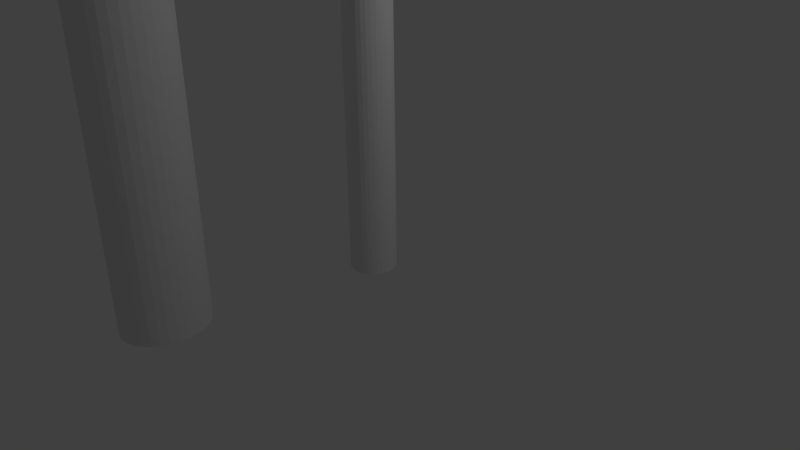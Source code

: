 # Source: smoke_stack_lab_.blend  (saved by Blender 2.76.0; exported with 4.5.12 LTS)
import bpy
from mathutils import Matrix  # noqa: F401  (used for matrix-valued properties, if any)

bpy.ops.wm.read_factory_settings(use_empty=True)
scene = bpy.context.scene
scene.name = 'Scene'

# ---- collections
col_collection_1 = bpy.data.collections.new('Collection 1'); scene.collection.children.link(col_collection_1)

# ---- materials (node trees are filled in below, after node groups)
mat_material_001 = bpy.data.materials.new('Material.001')
mat_material_001.alpha_threshold = 0.0
mat_material_001.use_transparent_shadow = False
mat_material_001.roughness = 0.5

# ---- material node trees

# ---- world
world_world = bpy.data.worlds.new('World'); scene.world = world_world
world_world.color = (0.05088, 0.05088, 0.05088)
world_world.use_sun_shadow = False
world_world.sun_shadow_jitter_overblur = 0.0
world_world.cycles.sampling_method = 'MANUAL'
world_world.cycles.sample_map_resolution = 256

# ---- cameras
cam_camera = bpy.data.cameras.new('Camera')
cam_camera.clip_end = 100.0
cam_camera.lens = 35.0
cam_camera.sensor_width = 32.0
cam_camera.sensor_height = 18.0
cam_camera.ortho_scale = 7.314
cam_camera.dof.focus_distance = 0.0
cam_camera.dof.aperture_fstop = 128.0

# ---- lights
light_lamp = bpy.data.lights.new('Lamp', 'POINT')
light_lamp.transmission_factor = 0.0
light_lamp.cutoff_distance = 30.0
light_lamp.energy = 100.0
light_lamp.shadow_buffer_clip_start = 1.001
light_lamp.shadow_soft_size = 0.1
light_lamp.shadow_maximum_resolution = 0.006
light_lamp.use_absolute_resolution = True
light_lamp.cycles.use_multiple_importance_sampling = False

# ---- meshes
me_cylinder = bpy.data.meshes.new('Cylinder')
me_cylinder.from_pydata([(-3.764, -6.149, -1.086), (-3.764, -6.149, 2.321), (-3.432, -6.187, -1.086), (-3.432, -6.187, 2.321), (-3.112, -6.298, -1.086), (-3.112, -6.298, 2.321), (-2.818, -6.478, -1.086), (-2.818, -6.478, 2.321), (-2.559, -6.721, -1.086), (-2.559, -6.721, 2.321), (-2.347, -7.016, -1.086), (-2.347, -7.016, 2.321), (-2.19, -7.353, -1.086), (-2.19, -7.353, 2.321), (-2.093, -7.719, -1.086), (-2.093, -7.719, 2.321), (-2.06, -8.1, -1.086), (-2.06, -8.1, 2.321), (-2.093, -8.48, -1.086), (-2.093, -8.48, 2.321), (-2.19, -8.846, -1.086), (-2.19, -8.846, 2.321), (-2.347, -9.183, -1.086), (-2.347, -9.183, 2.321), (-2.559, -9.479, -1.086), (-2.559, -9.479, 2.321), (-2.818, -9.721, -1.086), (-2.818, -9.721, 2.321), (-3.112, -9.902, -1.086), (-3.112, -9.902, 2.321), (-3.432, -10.01, -1.086), (-3.432, -10.01, 2.321), (-3.764, -10.05, -1.086), (-3.764, -10.05, 2.321), (-4.097, -10.01, -1.086), (-4.097, -10.01, 2.321), (-4.416, -9.902, -1.086), (-4.416, -9.902, 2.321), (-4.711, -9.721, -1.086), (-4.711, -9.721, 2.321), (-4.969, -9.479, -1.086), (-4.969, -9.479, 2.321), (-5.181, -9.183, -1.086), (-5.181, -9.183, 2.321), (-5.338, -8.846, -1.086), (-5.338, -8.846, 2.321), (-5.435, -8.48, -1.086), (-5.435, -8.48, 2.321), (-5.468, -8.1, -1.086), (-5.468, -8.1, 2.321), (-5.435, -7.719, -1.086), (-5.435, -7.719, 2.321), (-5.338, -7.353, -1.086), (-5.338, -7.353, 2.321), (-5.181, -7.016, -1.086), (-5.181, -7.016, 2.321), (-4.969, -6.721, -1.086), (-4.969, -6.721, 2.321), (-4.711, -6.478, -1.086), (-4.711, -6.478, 2.321), (-4.416, -6.298, -1.086), (-4.416, -6.298, 2.321), (-4.097, -6.187, -1.086), (-4.097, -6.187, 2.321), (0.0, 1.0, -1.0), (0.0, 1.0, 1.0), (0.1951, 0.9808, -1.0), (0.1951, 0.9808, 1.0), (0.3827, 0.9239, -1.0), (0.3827, 0.9239, 1.0), (0.5556, 0.8315, -1.0), (0.5556, 0.8315, 1.0), (0.7071, 0.7071, -1.0), (0.7071, 0.7071, 1.0), (0.8315, 0.5556, -1.0), (0.8315, 0.5556, 1.0), (0.9239, 0.3827, -1.0), (0.9239, 0.3827, 1.0), (0.9808, 0.1951, -1.0), (0.9808, 0.1951, 1.0), (1.0, 7.55e-08, -1.0), (1.0, 7.55e-08, 1.0), (0.9808, -0.1951, -1.0), (0.9808, -0.1951, 1.0), (0.9239, -0.3827, -1.0), (0.9239, -0.3827, 1.0), (0.8315, -0.5556, -1.0), (0.8315, -0.5556, 1.0), (0.7071, -0.7071, -1.0), (0.7071, -0.7071, 1.0), (0.5556, -0.8315, -1.0), (0.5556, -0.8315, 1.0), (0.3827, -0.9239, -1.0), (0.3827, -0.9239, 1.0), (0.1951, -0.9808, -1.0), (0.1951, -0.9808, 1.0), (-3.258e-07, -1.0, -1.0), (-3.258e-07, -1.0, 1.0), (-0.1951, -0.9808, -1.0), (-0.1951, -0.9808, 1.0), (-0.3827, -0.9239, -1.0), (-0.3827, -0.9239, 1.0), (-0.5556, -0.8315, -1.0), (-0.5556, -0.8315, 1.0), (-0.7071, -0.7071, -1.0), (-0.7071, -0.7071, 1.0), (-0.8315, -0.5556, -1.0), (-0.8315, -0.5556, 1.0), (-0.9239, -0.3827, -1.0), (-0.9239, -0.3827, 1.0), (-0.9808, -0.1951, -1.0), (-0.9808, -0.1951, 1.0), (-1.0, 9.656e-07, -1.0), (-1.0, 9.656e-07, 1.0), (-0.9808, 0.1951, -1.0), (-0.9808, 0.1951, 1.0), (-0.9239, 0.3827, -1.0), (-0.9239, 0.3827, 1.0), (-0.8315, 0.5556, -1.0), (-0.8315, 0.5556, 1.0), (-0.7071, 0.7071, -1.0), (-0.7071, 0.7071, 1.0), (-0.5556, 0.8315, -1.0), (-0.5556, 0.8315, 1.0), (-0.3827, 0.9239, -1.0), (-0.3827, 0.9239, 1.0), (-0.1951, 0.9808, -1.0), (-0.1951, 0.9808, 1.0)], [], [(0, 1, 3, 2), (2, 3, 5, 4), (4, 5, 7, 6), (6, 7, 9, 8), (8, 9, 11, 10), (10, 11, 13, 12), (12, 13, 15, 14), (14, 15, 17, 16), (16, 17, 19, 18), (18, 19, 21, 20), (20, 21, 23, 22), (22, 23, 25, 24), (24, 25, 27, 26), (26, 27, 29, 28), (28, 29, 31, 30), (30, 31, 33, 32), (32, 33, 35, 34), (34, 35, 37, 36), (36, 37, 39, 38), (38, 39, 41, 40), (40, 41, 43, 42), (42, 43, 45, 44), (44, 45, 47, 46), (46, 47, 49, 48), (48, 49, 51, 50), (50, 51, 53, 52), (52, 53, 55, 54), (54, 55, 57, 56), (56, 57, 59, 58), (58, 59, 61, 60), (3, 1, 63, 61, 59, 57, 55, 53, 51, 49, 47, 45, 43, 41, 39, 37, 35, 33, 31, 29, 27, 25, 23, 21, 19, 17, 15, 13, 11, 9, 7, 5), (62, 63, 1, 0), (60, 61, 63, 62), (0, 2, 4, 6, 8, 10, 12, 14, 16, 18, 20, 22, 24, 26, 28, 30, 32, 34, 36, 38, 40, 42, 44, 46, 48, 50, 52, 54, 56, 58, 60, 62), (64, 65, 67, 66), (66, 67, 69, 68), (68, 69, 71, 70), (70, 71, 73, 72), (72, 73, 75, 74), (74, 75, 77, 76), (76, 77, 79, 78), (78, 79, 81, 80), (80, 81, 83, 82), (82, 83, 85, 84), (84, 85, 87, 86), (86, 87, 89, 88), (88, 89, 91, 90), (90, 91, 93, 92), (92, 93, 95, 94), (94, 95, 97, 96), (96, 97, 99, 98), (98, 99, 101, 100), (100, 101, 103, 102), (102, 103, 105, 104), (104, 105, 107, 106), (106, 107, 109, 108), (108, 109, 111, 110), (110, 111, 113, 112), (112, 113, 115, 114), (114, 115, 117, 116), (116, 117, 119, 118), (118, 119, 121, 120), (120, 121, 123, 122), (122, 123, 125, 124), (67, 65, 127, 125, 123, 121, 119, 117, 115, 113, 111, 109, 107, 105, 103, 101, 99, 97, 95, 93, 91, 89, 87, 85, 83, 81, 79, 77, 75, 73, 71, 69), (126, 127, 65, 64), (124, 125, 127, 126), (64, 66, 68, 70, 72, 74, 76, 78, 80, 82, 84, 86, 88, 90, 92, 94, 96, 98, 100, 102, 104, 106, 108, 110, 112, 114, 116, 118, 120, 122, 124, 126)])
_uv = me_cylinder.uv_layers.new(name='UVMap')
_uv.uv.foreach_set('vector', [0.5898, 0.5388, 0.2299, 0.5388, 0.2299, 0.5739, 0.5898, 0.5739, 0.5898, 0.5739, 0.2299, 0.5739, 0.2299, 0.6076, 0.5898, 0.6076, 0.5898, 0.6076, 0.2299, 0.6076, 0.2299, 0.6387, 0.5898, 0.6387, 0.9429, 0.3603, 0.9429, 0.0003277, 0.9156, 0.0003277, 0.9156, 0.3603, 0.8747, 0.7714, 0.8747, 0.4115, 0.9059, 0.4115, 0.9059, 0.7714, 0.0003277, 0.7714, 0.0003278, 0.4115, 0.03595, 0.4115, 0.03594, 0.7714, 0.03594, 0.7714, 0.03595, 0.4115, 0.07459, 0.4115, 0.07459, 0.7714, 0.07459, 0.7714, 0.07459, 0.4115, 0.1148, 0.4115, 0.1148, 0.7714, 0.1148, 0.7714, 0.1148, 0.4115, 0.155, 0.4115, 0.155, 0.7714, 0.155, 0.7714, 0.155, 0.4115, 0.1936, 0.4115, 0.1936, 0.7714, 0.1936, 0.7714, 0.1936, 0.4115, 0.2292, 0.4115, 0.2292, 0.7714, 0.9066, 0.7714, 0.9066, 0.4115, 0.9378, 0.4115, 0.9378, 0.7714, 0.8157, 0.7714, 0.8157, 0.4115, 0.8429, 0.4115, 0.8429, 0.7714, 0.8429, 0.7714, 0.8429, 0.4115, 0.874, 0.4115, 0.874, 0.7714, 0.7189, 0.3603, 0.7189, 0.0003277, 0.7526, 0.0003277, 0.7526, 0.3603, 0.7526, 0.3603, 0.7526, 0.0003277, 0.7877, 0.0003277, 0.7877, 0.3603, 0.7877, 0.3603, 0.7877, 0.0003277, 0.8228, 0.0003277, 0.8228, 0.3603, 0.8228, 0.3603, 0.8228, 0.0003277, 0.8566, 0.0003277, 0.8566, 0.3603, 0.8566, 0.3603, 0.8566, 0.0003277, 0.8877, 0.0003277, 0.8877, 0.3603, 0.8877, 0.3603, 0.8877, 0.0003277, 0.915, 0.0003277, 0.915, 0.3603, 0.9504, 0.9221, 0.5905, 0.9221, 0.5905, 0.9533, 0.9504, 0.9533, 0.9504, 0.9533, 0.5905, 0.9533, 0.5905, 0.989, 0.9504, 0.989, 0.815, 0.7714, 0.815, 0.4115, 0.7764, 0.4115, 0.7764, 0.7714, 0.7764, 0.7714, 0.7764, 0.4115, 0.7362, 0.4115, 0.7362, 0.7714, 0.7362, 0.7714, 0.7362, 0.4115, 0.696, 0.4115, 0.696, 0.7714, 0.696, 0.7714, 0.696, 0.4115, 0.6573, 0.4115, 0.6573, 0.7714, 0.6573, 0.7714, 0.6573, 0.4115, 0.6217, 0.4115, 0.6217, 0.7714, 0.6217, 0.7714, 0.6217, 0.4115, 0.5905, 0.4115, 0.5905, 0.7714, 0.5898, 0.4115, 0.2299, 0.4115, 0.2299, 0.4388, 0.5898, 0.4388, 0.5898, 0.4388, 0.2299, 0.4388, 0.2299, 0.4699, 0.5898, 0.4699, 0.5212, 0.001262, 0.5566, 0.0003277, 0.5912, 0.007281, 0.6238, 0.02186, 0.6532, 0.04349, 0.6782, 0.07135, 0.6978, 0.1044, 0.7113, 0.1413, 0.7182, 0.1807, 0.7182, 0.221, 0.7113, 0.2608, 0.6978, 0.2984, 0.6782, 0.3324, 0.6532, 0.3616, 0.6238, 0.3848, 0.5912, 0.4011, 0.5566, 0.4099, 0.5212, 0.4108, 0.4866, 0.4039, 0.454, 0.3893, 0.4246, 0.3677, 0.3996, 0.3398, 0.38, 0.3068, 0.3665, 0.2699, 0.3596, 0.2305, 0.3596, 0.1902, 0.3665, 0.1504, 0.38, 0.1128, 0.3996, 0.07872, 0.4246, 0.04954, 0.454, 0.02635, 0.4866, 0.01005, 0.5898, 0.5036, 0.2299, 0.5036, 0.2299, 0.5388, 0.5898, 0.5388, 0.5898, 0.4699, 0.2299, 0.4699, 0.2299, 0.5036, 0.5898, 0.5036, 0.1973, 0.0003277, 0.162, 0.001262, 0.1273, 0.01005, 0.0947, 0.02635, 0.06533, 0.04954, 0.04036, 0.07872, 0.02073, 0.1128, 0.007218, 0.1504, 0.0003278, 0.1902, 0.0003277, 0.2305, 0.007218, 0.2699, 0.02073, 0.3068, 0.04036, 0.3398, 0.06533, 0.3677, 0.0947, 0.3893, 0.1273, 0.4039, 0.162, 0.4108, 0.1973, 0.4099, 0.2319, 0.4011, 0.2646, 0.3848, 0.2939, 0.3616, 0.3189, 0.3324, 0.3385, 0.2984, 0.352, 0.2608, 0.3589, 0.221, 0.3589, 0.1807, 0.352, 0.1413, 0.3385, 0.1044, 0.3189, 0.07135, 0.2939, 0.04349, 0.2646, 0.02186, 0.2319, 0.007281, 0.4412, 0.925, 0.2299, 0.925, 0.2299, 0.9456, 0.4412, 0.9456, 0.4412, 0.9456, 0.2299, 0.9456, 0.2299, 0.9654, 0.4412, 0.9654, 0.4412, 0.9654, 0.2299, 0.9654, 0.2299, 0.9837, 0.4412, 0.9837, 0.4412, 0.9837, 0.2299, 0.9837, 0.2299, 0.9997, 0.4412, 0.9997, 0.4412, 0.9997, 0.2299, 0.9997, 0.2299, 0.9837, 0.4412, 0.9837, 0.4412, 0.9837, 0.2299, 0.9837, 0.2299, 0.9654, 0.4412, 0.9654, 0.4412, 0.9654, 0.2299, 0.9654, 0.2299, 0.9456, 0.4412, 0.9456, 0.4412, 0.9456, 0.2299, 0.9456, 0.2299, 0.925, 0.4412, 0.925, 0.4412, 0.925, 0.2299, 0.925, 0.2299, 0.9044, 0.4412, 0.9044, 0.4412, 0.9044, 0.2299, 0.9044, 0.2299, 0.8846, 0.4412, 0.8846, 0.4412, 0.8846, 0.2299, 0.8846, 0.2299, 0.8663, 0.4412, 0.8663, 0.4412, 0.8663, 0.2299, 0.8663, 0.2299, 0.8503, 0.4412, 0.8503, 0.8017, 0.9215, 0.5905, 0.9215, 0.5905, 0.9055, 0.8017, 0.9055, 0.8017, 0.9055, 0.5905, 0.9055, 0.5905, 0.8872, 0.8017, 0.8872, 0.8017, 0.8872, 0.5905, 0.8872, 0.5905, 0.8674, 0.8017, 0.8674, 0.8017, 0.8674, 0.5905, 0.8674, 0.5905, 0.8468, 0.8017, 0.8468, 0.8017, 0.8468, 0.5905, 0.8468, 0.5905, 0.8262, 0.8017, 0.8262, 0.8017, 0.8262, 0.5905, 0.8262, 0.5905, 0.8064, 0.8017, 0.8064, 0.8017, 0.8064, 0.5905, 0.8064, 0.5905, 0.7881, 0.8017, 0.7881, 0.8017, 0.7881, 0.5905, 0.7881, 0.5905, 0.7721, 0.8017, 0.7721, 0.8017, 0.7721, 0.5905, 0.7721, 0.5905, 0.7881, 0.8017, 0.7881, 0.8017, 0.7881, 0.5905, 0.7881, 0.5905, 0.8064, 0.8017, 0.8064, 0.8017, 0.8064, 0.5905, 0.8064, 0.5905, 0.8262, 0.8017, 0.8262, 0.8017, 0.8262, 0.5905, 0.8262, 0.5905, 0.8468, 0.8017, 0.8468, 0.8017, 0.8468, 0.5905, 0.8468, 0.5905, 0.8674, 0.8017, 0.8674, 0.8017, 0.8674, 0.5905, 0.8674, 0.5905, 0.8872, 0.8017, 0.8872, 0.8017, 0.8872, 0.5905, 0.8872, 0.5905, 0.9055, 0.8017, 0.9055, 0.8017, 0.9055, 0.5905, 0.9055, 0.5905, 0.9215, 0.8017, 0.9215, 0.4412, 0.8503, 0.2299, 0.8503, 0.2299, 0.8663, 0.4412, 0.8663, 0.4412, 0.8663, 0.2299, 0.8663, 0.2299, 0.8846, 0.4412, 0.8846, 0.4167, 0.6775, 0.4282, 0.6947, 0.4361, 0.7139, 0.4401, 0.7342, 0.4401, 0.7549, 0.4361, 0.7752, 0.4282, 0.7943, 0.4167, 0.8115, 0.402, 0.8262, 0.3848, 0.8377, 0.3657, 0.8456, 0.3454, 0.8496, 0.3247, 0.8496, 0.3044, 0.8456, 0.2852, 0.8377, 0.268, 0.8262, 0.2534, 0.8115, 0.2419, 0.7943, 0.2339, 0.7752, 0.2299, 0.7549, 0.2299, 0.7342, 0.2339, 0.7139, 0.2419, 0.6947, 0.2534, 0.6775, 0.268, 0.6629, 0.2852, 0.6514, 0.3044, 0.6434, 0.3247, 0.6394, 0.3454, 0.6394, 0.3657, 0.6434, 0.3848, 0.6514, 0.402, 0.6629, 0.4412, 0.9044, 0.2299, 0.9044, 0.2299, 0.925, 0.4412, 0.925, 0.4412, 0.8846, 0.2299, 0.8846, 0.2299, 0.9044, 0.4412, 0.9044, 0.05566, 0.7841, 0.03844, 0.7956, 0.0238, 0.8102, 0.01229, 0.8274, 0.004367, 0.8465, 0.0003277, 0.8669, 0.0003277, 0.8876, 0.004367, 0.9079, 0.01229, 0.927, 0.0238, 0.9442, 0.03844, 0.9589, 0.05566, 0.9704, 0.07479, 0.9783, 0.09509, 0.9823, 0.1158, 0.9823, 0.1361, 0.9783, 0.1552, 0.9704, 0.1725, 0.9589, 0.1871, 0.9442, 0.1986, 0.927, 0.2065, 0.9079, 0.2106, 0.8876, 0.2106, 0.8669, 0.2065, 0.8465, 0.1986, 0.8274, 0.1871, 0.8102, 0.1725, 0.7956, 0.1552, 0.7841, 0.1361, 0.7761, 0.1158, 0.7721, 0.0951, 0.7721, 0.07479, 0.7761])
me_cylinder.materials.append(mat_material_001)
me_cylinder.use_remesh_preserve_volume = False
me_cylinder.use_remesh_preserve_attributes = False
me_cylinder.use_mirror_vertex_groups = False
me_cylinder.update()

# ---- objects
ob_cylinder = bpy.data.objects.new('Cylinder', me_cylinder)
ob_lamp = bpy.data.objects.new('Lamp', light_lamp)
ob_camera = bpy.data.objects.new('Camera', cam_camera)

# ---- transforms, parenting, visibility, modifiers, constraints
ob_cylinder.location = (0.0, 0.0, 3.723)
ob_cylinder.scale = (0.2979, 0.2979, 3.854)
ob_cylinder.lineart.crease_threshold = 0.0
ob_lamp.location = (4.076, 1.005, 5.904)
ob_lamp.rotation_euler = (0.6503, 0.05522, 1.866)
ob_lamp.lock_rotations_4d = False
ob_lamp.empty_display_type = 'ARROWS'
ob_lamp.color = (0.0, 0.0, 0.0, 0.0)
ob_lamp.lineart.crease_threshold = 0.0
ob_camera.location = (7.481, -6.508, 5.344)
ob_camera.rotation_euler = (1.109, 0.01082, 0.8149)
ob_camera.lock_rotations_4d = False
ob_camera.empty_display_type = 'ARROWS'
ob_camera.color = (0.0, 0.0, 0.0, 0.0)
ob_camera.display_type = 'WIRE'
ob_camera.lineart.crease_threshold = 0.0

# ---- collection membership
col_collection_1.objects.link(ob_cylinder)
col_collection_1.objects.link(ob_lamp)
col_collection_1.objects.link(ob_camera)

# ---- scene / render settings (as saved in the file)
scene.camera = ob_camera
scene.frame_start = 1; scene.frame_end = 250; scene.frame_set(1)
scene.render.engine = 'BLENDER_EEVEE_NEXT'
scene.render.resolution_percentage = 50
scene.render.dither_intensity = 0.0
scene.cycles.use_denoising = False
scene.cycles.samples = 10
scene.cycles.sampling_pattern = 'TABULATED_SOBOL'
scene.cycles.light_sampling_threshold = 0.0
scene.cycles.use_adaptive_sampling = False
scene.cycles.use_light_tree = False
scene.cycles.blur_glossy = 0.0
scene.cycles.pixel_filter_type = 'GAUSSIAN'
scene.cycles.sample_clamp_indirect = 0.0
scene.view_settings.view_transform = 'Standard'
bpy.context.view_layer.update()
